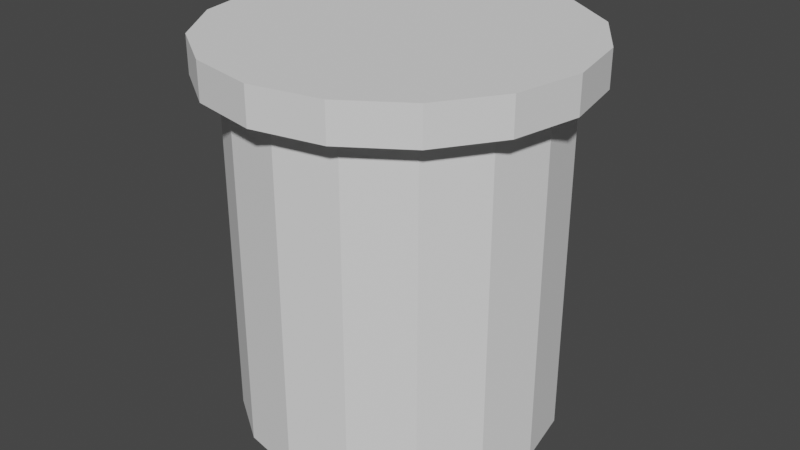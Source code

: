 # Source: pipe.blend  (saved by Blender 3.4.6; exported with 4.5.12 LTS)
import bpy
from mathutils import Matrix  # noqa: F401  (used for matrix-valued properties, if any)

bpy.ops.wm.read_factory_settings(use_empty=True)
scene = bpy.context.scene
scene.name = 'Scene'

# ---- collections
col_collection = bpy.data.collections.new('Collection'); scene.collection.children.link(col_collection)

# ---- world
world_world = bpy.data.worlds.new('World'); scene.world = world_world
world_world.use_nodes = True; world_world.node_tree.nodes.clear()
_N = world_world.node_tree.nodes; _L = world_world.node_tree.links
n0 = _N.new('ShaderNodeOutputWorld'); n0.name = 'World Output'; n0.location = (300, 300)
n1 = _N.new('ShaderNodeBackground'); n1.name = 'Background'; n1.location = (10, 300)
n1.inputs[0].default_value = (0.05088, 0.05088, 0.05088, 1.0)
_L.new(n1.outputs[0], n0.inputs[0])
n0.is_active_output = True
world_world.color = (0.05088, 0.05088, 0.05088)
world_world.use_sun_shadow = False
world_world.sun_shadow_jitter_overblur = 0.0

# ---- meshes
me_cylinder = bpy.data.meshes.new('Cylinder')
me_cylinder.from_pydata([(0.0, 0.5, -0.5), (0.0, 0.5, 0.5), (0.1913, 0.4619, -0.5), (0.1913, 0.4619, 0.5), (0.3536, 0.3536, -0.5), (0.3536, 0.3536, 0.5), (0.4619, 0.1913, -0.5), (0.4619, 0.1913, 0.5), (0.5, 0.0, -0.5), (0.5, 0.0, 0.5), (0.4619, -0.1913, -0.5), (0.4619, -0.1913, 0.5), (0.3536, -0.3536, -0.5), (0.3536, -0.3536, 0.5), (0.1913, -0.4619, -0.5), (0.1913, -0.4619, 0.5), (0.0, -0.5, -0.5), (0.0, -0.5, 0.5), (-0.1913, -0.4619, -0.5), (-0.1913, -0.4619, 0.5), (-0.3536, -0.3536, -0.5), (-0.3536, -0.3536, 0.5), (-0.4619, -0.1913, -0.5), (-0.4619, -0.1913, 0.5), (-0.5, 0.0, -0.5), (-0.5, 0.0, 0.5), (-0.4619, 0.1913, -0.5), (-0.4619, 0.1913, 0.5), (-0.3536, 0.3536, -0.5), (-0.3536, 0.3536, 0.5), (-0.1913, 0.4619, -0.5), (-0.1913, 0.4619, 0.5), (0.221, 0.5336, 0.4922), (5.779e-10, 0.5776, 0.4922), (0.4084, 0.4084, 0.4922), (0.5336, 0.221, 0.4922), (0.5776, 4.335e-10, 0.4922), (0.5336, -0.221, 0.4922), (0.4084, -0.4084, 0.4922), (0.221, -0.5336, 0.4922), (5.779e-10, -0.5776, 0.4922), (-0.221, -0.5336, 0.4922), (-0.4084, -0.4084, 0.4922), (-0.5336, -0.221, 0.4922), (-0.5776, 4.335e-10, 0.4922), (-0.5336, 0.221, 0.4922), (-0.4084, 0.4084, 0.4922), (-0.221, 0.5336, 0.4922), (0.221, 0.5336, 0.6078), (-3.92e-09, 0.5776, 0.6078), (0.4084, 0.4084, 0.6078), (0.5336, 0.221, 0.6078), (0.5776, 4.335e-10, 0.6078), (0.5336, -0.221, 0.6078), (0.4084, -0.4084, 0.6078), (0.221, -0.5336, 0.6078), (-3.92e-09, -0.5776, 0.6078), (-0.221, -0.5336, 0.6078), (-0.4084, -0.4084, 0.6078), (-0.5336, -0.221, 0.6078), (-0.5776, 4.335e-10, 0.6078), (-0.5336, 0.221, 0.6078), (-0.4084, 0.4084, 0.6078), (-0.221, 0.5336, 0.6078), (1.947e-09, 0.4132, -0.6), (0.1581, 0.3817, -0.6), (0.2922, 0.2922, -0.6), (0.3817, 0.1581, -0.6), (0.4132, 0.0, -0.6), (0.3817, -0.1581, -0.6), (0.2922, -0.2922, -0.6), (0.1581, -0.3817, -0.6), (1.947e-09, -0.4132, -0.6), (-0.1581, -0.3817, -0.6), (-0.2922, -0.2922, -0.6), (-0.3817, -0.1581, -0.6), (-0.4132, 0.0, -0.6), (-0.3817, 0.1581, -0.6), (-0.2922, 0.2922, -0.6), (-0.1581, 0.3817, -0.6), (1.947e-09, 0.5, -0.6), (0.1913, 0.4619, -0.6), (0.3536, 0.3536, -0.6), (0.4619, 0.1913, -0.6), (0.5, 0.0, -0.6), (0.4619, -0.1913, -0.6), (0.3536, -0.3536, -0.6), (0.1913, -0.4619, -0.6), (1.947e-09, -0.5, -0.6), (-0.1913, -0.4619, -0.6), (-0.3536, -0.3536, -0.6), (-0.4619, -0.1913, -0.6), (-0.5, 0.0, -0.6), (-0.4619, 0.1913, -0.6), (-0.3536, 0.3536, -0.6), (-0.1913, 0.4619, -0.6), (8.986e-09, 0.4132, 0.3875), (0.1581, 0.3817, 0.3875), (0.2922, 0.2922, 0.3875), (0.3817, 0.1581, 0.3875), (0.4132, 0.0, 0.3875), (0.3817, -0.1581, 0.3875), (0.2922, -0.2922, 0.3875), (0.1581, -0.3817, 0.3875), (8.986e-09, -0.4132, 0.3875), (-0.1581, -0.3817, 0.3875), (-0.2922, -0.2922, 0.3875), (-0.3817, -0.1581, 0.3875), (-0.4132, 0.0, 0.3875), (-0.3817, 0.1581, 0.3875), (-0.2922, 0.2922, 0.3875), (-0.1581, 0.3817, 0.3875)], [], [(0, 1, 3, 2), (2, 3, 5, 4), (4, 5, 7, 6), (6, 7, 9, 8), (8, 9, 11, 10), (10, 11, 13, 12), (12, 13, 15, 14), (14, 15, 17, 16), (16, 17, 19, 18), (18, 19, 21, 20), (20, 21, 23, 22), (22, 23, 25, 24), (24, 25, 27, 26), (26, 27, 29, 28), (5, 3, 32, 34), (28, 29, 31, 30), (30, 31, 1, 0), (8, 10, 85, 84), (42, 41, 57, 58), (15, 13, 38, 39), (25, 23, 43, 44), (11, 9, 36, 37), (21, 19, 41, 42), (31, 29, 46, 47), (7, 5, 34, 35), (17, 15, 39, 40), (3, 1, 33, 32), (27, 25, 44, 45), (13, 11, 37, 38), (23, 21, 42, 43), (1, 31, 47, 33), (9, 7, 35, 36), (19, 17, 40, 41), (29, 27, 45, 46), (48, 49, 63, 62, 61, 60, 59, 58, 57, 56, 55, 54, 53, 52, 51, 50), (35, 34, 50, 51), (43, 42, 58, 59), (36, 35, 51, 52), (44, 43, 59, 60), (37, 36, 52, 53), (45, 44, 60, 61), (38, 37, 53, 54), (46, 45, 61, 62), (39, 38, 54, 55), (47, 46, 62, 63), (40, 39, 55, 56), (32, 33, 49, 48), (33, 47, 63, 49), (41, 40, 56, 57), (34, 32, 48, 50), (77, 78, 110, 109), (18, 20, 90, 89), (28, 30, 95, 94), (4, 6, 83, 82), (14, 16, 88, 87), (24, 26, 93, 92), (0, 2, 81, 80), (10, 12, 86, 85), (20, 22, 91, 90), (30, 0, 80, 95), (6, 8, 84, 83), (16, 18, 89, 88), (26, 28, 94, 93), (2, 4, 82, 81), (12, 14, 87, 86), (22, 24, 92, 91), (65, 64, 80, 81), (66, 65, 81, 82), (67, 66, 82, 83), (68, 67, 83, 84), (69, 68, 84, 85), (70, 69, 85, 86), (71, 70, 86, 87), (72, 71, 87, 88), (73, 72, 88, 89), (74, 73, 89, 90), (75, 74, 90, 91), (76, 75, 91, 92), (77, 76, 92, 93), (78, 77, 93, 94), (79, 78, 94, 95), (64, 79, 95, 80), (96, 97, 98, 99, 100, 101, 102, 103, 104, 105, 106, 107, 108, 109, 110, 111), (70, 71, 103, 102), (78, 79, 111, 110), (71, 72, 104, 103), (64, 65, 97, 96), (79, 64, 96, 111), (72, 73, 105, 104), (65, 66, 98, 97), (73, 74, 106, 105), (66, 67, 99, 98), (74, 75, 107, 106), (67, 68, 100, 99), (75, 76, 108, 107), (68, 69, 101, 100), (76, 77, 109, 108), (69, 70, 102, 101)])
_uv = me_cylinder.uv_layers.new(name='UVMap')
_uv.uv.foreach_set('vector', [1.0, 0.5, 1.0, 1.0, 0.9375, 1.0, 0.9375, 0.5, 0.9375, 0.5, 0.9375, 1.0, 0.875, 1.0, 0.875, 0.5, 0.875, 0.5, 0.875, 1.0, 0.8125, 1.0, 0.8125, 0.5, 0.8125, 0.5, 0.8125, 1.0, 0.75, 1.0, 0.75, 0.5, 0.75, 0.5, 0.75, 1.0, 0.6875, 1.0, 0.6875, 0.5, 0.6875, 0.5, 0.6875, 1.0, 0.625, 1.0, 0.625, 0.5, 0.625, 0.5, 0.625, 1.0, 0.5625, 1.0, 0.5625, 0.5, 0.5625, 0.5, 0.5625, 1.0, 0.5, 1.0, 0.5, 0.5, 0.5, 0.5, 0.5, 1.0, 0.4375, 1.0, 0.4375, 0.5, 0.4375, 0.5, 0.4375, 1.0, 0.375, 1.0, 0.375, 0.5, 0.375, 0.5, 0.375, 1.0, 0.3125, 1.0, 0.3125, 0.5, 0.3125, 0.5, 0.3125, 1.0, 0.25, 1.0, 0.25, 0.5, 0.25, 0.5, 0.25, 1.0, 0.1875, 1.0, 0.1875, 0.5, 0.1875, 0.5, 0.1875, 1.0, 0.125, 1.0, 0.125, 0.5, 0.875, 1.0, 0.9375, 1.0, 0.9375, 1.0, 0.875, 1.0, 0.125, 0.5, 0.125, 1.0, 0.0625, 1.0, 0.0625, 0.5, 0.0625, 0.5, 0.0625, 1.0, 0.0, 1.0, 0.0, 0.5, 0.75, 0.5, 0.6875, 0.5, 0.6875, 0.5, 0.75, 0.5, 0.375, 1.0, 0.4375, 1.0, 0.4375, 1.0, 0.375, 1.0, 0.5625, 1.0, 0.625, 1.0, 0.625, 1.0, 0.5625, 1.0, 0.25, 1.0, 0.3125, 1.0, 0.3125, 1.0, 0.25, 1.0, 0.6875, 1.0, 0.75, 1.0, 0.75, 1.0, 0.6875, 1.0, 0.375, 1.0, 0.4375, 1.0, 0.4375, 1.0, 0.375, 1.0, 0.0625, 1.0, 0.125, 1.0, 0.125, 1.0, 0.0625, 1.0, 0.8125, 1.0, 0.875, 1.0, 0.875, 1.0, 0.8125, 1.0, 0.5, 1.0, 0.5625, 1.0, 0.5625, 1.0, 0.5, 1.0, 0.9375, 1.0, 1.0, 1.0, 1.0, 1.0, 0.9375, 1.0, 0.1875, 1.0, 0.25, 1.0, 0.25, 1.0, 0.1875, 1.0, 0.625, 1.0, 0.6875, 1.0, 0.6875, 1.0, 0.625, 1.0, 0.3125, 1.0, 0.375, 1.0, 0.375, 1.0, 0.3125, 1.0, 0.0, 1.0, 0.0625, 1.0, 0.0625, 1.0, 0.0, 1.0, 0.75, 1.0, 0.8125, 1.0, 0.8125, 1.0, 0.75, 1.0, 0.4375, 1.0, 0.5, 1.0, 0.5, 1.0, 0.4375, 1.0, 0.125, 1.0, 0.1875, 1.0, 0.1875, 1.0, 0.125, 1.0, 0.3418, 0.4717, 0.25, 0.49, 0.1582, 0.4717, 0.08029, 0.4197, 0.02827, 0.3418, 0.01, 0.25, 0.02827, 0.1582, 0.08029, 0.08029, 0.1582, 0.02827, 0.25, 0.01, 0.3418, 0.02827, 0.4197, 0.08029, 0.4717, 0.1582, 0.49, 0.25, 0.4717, 0.3418, 0.4197, 0.4197, 0.8125, 1.0, 0.875, 1.0, 0.875, 1.0, 0.8125, 1.0, 0.3125, 1.0, 0.375, 1.0, 0.375, 1.0, 0.3125, 1.0, 0.75, 1.0, 0.8125, 1.0, 0.8125, 1.0, 0.75, 1.0, 0.25, 1.0, 0.3125, 1.0, 0.3125, 1.0, 0.25, 1.0, 0.6875, 1.0, 0.75, 1.0, 0.75, 1.0, 0.6875, 1.0, 0.1875, 1.0, 0.25, 1.0, 0.25, 1.0, 0.1875, 1.0, 0.625, 1.0, 0.6875, 1.0, 0.6875, 1.0, 0.625, 1.0, 0.125, 1.0, 0.1875, 1.0, 0.1875, 1.0, 0.125, 1.0, 0.5625, 1.0, 0.625, 1.0, 0.625, 1.0, 0.5625, 1.0, 0.0625, 1.0, 0.125, 1.0, 0.125, 1.0, 0.0625, 1.0, 0.5, 1.0, 0.5625, 1.0, 0.5625, 1.0, 0.5, 1.0, 0.9375, 1.0, 1.0, 1.0, 1.0, 1.0, 0.9375, 1.0, 0.0, 1.0, 0.0625, 1.0, 0.0625, 1.0, 0.0, 1.0, 0.4375, 1.0, 0.5, 1.0, 0.5, 1.0, 0.4375, 1.0, 0.875, 1.0, 0.9375, 1.0, 0.9375, 1.0, 0.875, 1.0, 0.5668, 0.3259, 0.6098, 0.3902, 0.6098, 0.3902, 0.5668, 0.3259, 0.4375, 0.5, 0.375, 0.5, 0.375, 0.5, 0.4375, 0.5, 0.125, 0.5, 0.0625, 0.5, 0.0625, 0.5, 0.125, 0.5, 0.875, 0.5, 0.8125, 0.5, 0.8125, 0.5, 0.875, 0.5, 0.5625, 0.5, 0.5, 0.5, 0.5, 0.5, 0.5625, 0.5, 0.25, 0.5, 0.1875, 0.5, 0.1875, 0.5, 0.25, 0.5, 1.0, 0.5, 0.9375, 0.5, 0.9375, 0.5, 1.0, 0.5, 0.6875, 0.5, 0.625, 0.5, 0.625, 0.5, 0.6875, 0.5, 0.375, 0.5, 0.3125, 0.5, 0.3125, 0.5, 0.375, 0.5, 0.0625, 0.5, 0.0, 0.5, 0.0, 0.5, 0.0625, 0.5, 0.8125, 0.5, 0.75, 0.5, 0.75, 0.5, 0.8125, 0.5, 0.5, 0.5, 0.4375, 0.5, 0.4375, 0.5, 0.5, 0.5, 0.1875, 0.5, 0.125, 0.5, 0.125, 0.5, 0.1875, 0.5, 0.9375, 0.5, 0.875, 0.5, 0.875, 0.5, 0.9375, 0.5, 0.625, 0.5, 0.5625, 0.5, 0.5625, 0.5, 0.625, 0.5, 0.3125, 0.5, 0.25, 0.5, 0.25, 0.5, 0.3125, 0.5, 0.8259, 0.4332, 0.75, 0.4483, 0.75, 0.49, 0.8418, 0.4717, 0.8902, 0.3902, 0.8259, 0.4332, 0.8418, 0.4717, 0.9197, 0.4197, 0.9332, 0.3259, 0.8902, 0.3902, 0.9197, 0.4197, 0.9717, 0.3418, 0.9483, 0.25, 0.9332, 0.3259, 0.9717, 0.3418, 0.99, 0.25, 0.9332, 0.1741, 0.9483, 0.25, 0.99, 0.25, 0.9717, 0.1582, 0.8902, 0.1098, 0.9332, 0.1741, 0.9717, 0.1582, 0.9197, 0.08029, 0.8259, 0.06677, 0.8902, 0.1098, 0.9197, 0.08029, 0.8418, 0.02827, 0.75, 0.05168, 0.8259, 0.06677, 0.8418, 0.02827, 0.75, 0.01, 0.6741, 0.06677, 0.75, 0.05168, 0.75, 0.01, 0.6582, 0.02827, 0.6098, 0.1098, 0.6741, 0.06677, 0.6582, 0.02827, 0.5803, 0.08029, 0.5668, 0.1741, 0.6098, 0.1098, 0.5803, 0.08029, 0.5283, 0.1582, 0.5517, 0.25, 0.5668, 0.1741, 0.5283, 0.1582, 0.51, 0.25, 0.5668, 0.3259, 0.5517, 0.25, 0.51, 0.25, 0.5283, 0.3418, 0.6098, 0.3902, 0.5668, 0.3259, 0.5283, 0.3418, 0.5803, 0.4197, 0.6741, 0.4332, 0.6098, 0.3902, 0.5803, 0.4197, 0.6582, 0.4717, 0.75, 0.4483, 0.6741, 0.4332, 0.6582, 0.4717, 0.75, 0.49, 0.75, 0.4483, 0.8259, 0.4332, 0.8902, 0.3902, 0.9332, 0.3259, 0.9483, 0.25, 0.9332, 0.1741, 0.8902, 0.1098, 0.8259, 0.06677, 0.75, 0.05168, 0.6741, 0.06677, 0.6098, 0.1098, 0.5668, 0.1741, 0.5517, 0.25, 0.5668, 0.3259, 0.6098, 0.3902, 0.6741, 0.4332, 0.8902, 0.1098, 0.8259, 0.06677, 0.8259, 0.06677, 0.8902, 0.1098, 0.6098, 0.3902, 0.6741, 0.4332, 0.6741, 0.4332, 0.6098, 0.3902, 0.8259, 0.06677, 0.75, 0.05168, 0.75, 0.05168, 0.8259, 0.06677, 0.75, 0.4483, 0.8259, 0.4332, 0.8259, 0.4332, 0.75, 0.4483, 0.6741, 0.4332, 0.75, 0.4483, 0.75, 0.4483, 0.6741, 0.4332, 0.75, 0.05168, 0.6741, 0.06677, 0.6741, 0.06677, 0.75, 0.05168, 0.8259, 0.4332, 0.8902, 0.3902, 0.8902, 0.3902, 0.8259, 0.4332, 0.6741, 0.06677, 0.6098, 0.1098, 0.6098, 0.1098, 0.6741, 0.06677, 0.8902, 0.3902, 0.9332, 0.3259, 0.9332, 0.3259, 0.8902, 0.3902, 0.6098, 0.1098, 0.5668, 0.1741, 0.5668, 0.1741, 0.6098, 0.1098, 0.9332, 0.3259, 0.9483, 0.25, 0.9483, 0.25, 0.9332, 0.3259, 0.5668, 0.1741, 0.5517, 0.25, 0.5517, 0.25, 0.5668, 0.1741, 0.9483, 0.25, 0.9332, 0.1741, 0.9332, 0.1741, 0.9483, 0.25, 0.5517, 0.25, 0.5668, 0.3259, 0.5668, 0.3259, 0.5517, 0.25, 0.9332, 0.1741, 0.8902, 0.1098, 0.8902, 0.1098, 0.9332, 0.1741])
me_cylinder.update()

# ---- objects
ob_cylinder = bpy.data.objects.new('Cylinder', me_cylinder)

# ---- transforms, parenting, visibility, modifiers, constraints
ob_cylinder.location = (0.0, 0.0, 0.0)

# ---- collection membership
col_collection.objects.link(ob_cylinder)

# ---- scene / render settings (as saved in the file)
scene.frame_start = 1; scene.frame_end = 250; scene.frame_set(1)
scene.render.engine = 'BLENDER_EEVEE_NEXT'
scene.cycles.sampling_pattern = 'TABULATED_SOBOL'
scene.cycles.use_light_tree = False
scene.view_settings.view_transform = 'Filmic'
bpy.context.view_layer.update()

# ---- added for rendering (the .blend has no active camera and no usable light): camera, sun
cam_auto = bpy.data.cameras.new('AutoCamera')
cam_auto.lens = 50.0
cam_auto.sensor_width = 36.0
cam_auto.clip_end = 1000.0
ob_auto_camera = bpy.data.objects.new('AutoCamera', cam_auto)
scene.collection.objects.link(ob_auto_camera)
ob_auto_camera.location = (1.87968, -2.25562, 1.50762)
ob_auto_camera.rotation_euler = (1.09748, -7.21219e-08, 0.694738)
scene.camera = ob_auto_camera
light_auto_sun = bpy.data.lights.new('AutoSun', 'SUN')
light_auto_sun.energy = 3.0
light_auto_sun.angle = 0.0523599
ob_auto_sun = bpy.data.objects.new('AutoSun', light_auto_sun)
scene.collection.objects.link(ob_auto_sun)
ob_auto_sun.rotation_euler = (0.872665, 0.174533, 0.523599)
bpy.context.view_layer.update()
